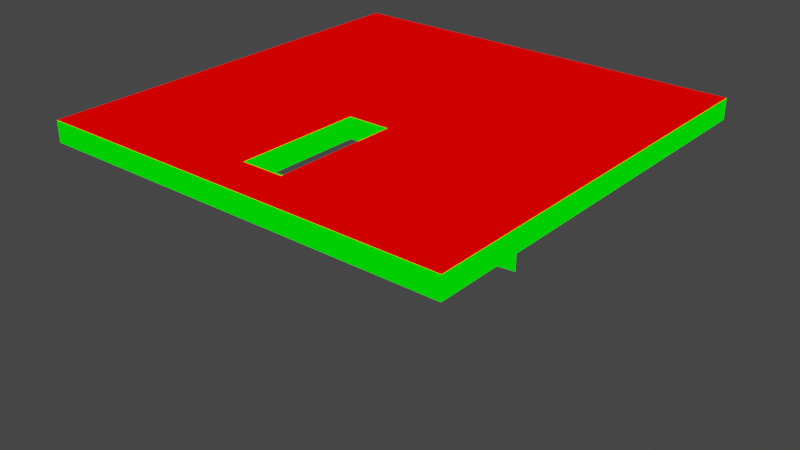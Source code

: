 # Source: test_stairs.blend  (saved by Blender 2.82.7; exported with 4.5.12 LTS)
import bpy
from mathutils import Matrix  # noqa: F401  (used for matrix-valued properties, if any)

bpy.ops.wm.read_factory_settings(use_empty=True)
scene = bpy.context.scene
scene.name = 'Scene'

# ---- collections
col_collection = bpy.data.collections.new('Collection'); scene.collection.children.link(col_collection)

# ---- materials (node trees are filled in below, after node groups)
mat_mat1 = bpy.data.materials.new('mat1')
mat_mat1.alpha_threshold = 0.0
mat_mat1.use_transparent_shadow = False
mat_mat1.line_color = (0.0, 0.0, 0.0, 1.0)
mat_mat2 = bpy.data.materials.new('mat2')
mat_mat2.use_transparent_shadow = False

# ---- material node trees
mat_mat1.use_nodes = True; mat_mat1.node_tree.nodes.clear()
_N = mat_mat1.node_tree.nodes; _L = mat_mat1.node_tree.links
n0 = _N.new('ShaderNodeOutputMaterial'); n0.name = 'Material Output'; n0.location = (300, 300)
n1 = _N.new('ShaderNodeRGB'); n1.name = 'RGB'; n1.location = (9, 283)
n1.outputs[0].default_value = (1.0, 0.0, 0.0, 1.0)
_L.new(n1.outputs[0], n0.inputs[0])
n0.is_active_output = True
mat_mat2.use_nodes = True; mat_mat2.node_tree.nodes.clear()
_N = mat_mat2.node_tree.nodes; _L = mat_mat2.node_tree.links
n0 = _N.new('ShaderNodeOutputMaterial'); n0.name = 'Material Output'; n0.location = (300, 300)
n1 = _N.new('ShaderNodeRGB'); n1.name = 'RGB'; n1.location = (87, 301)
n1.outputs[0].default_value = (0.0, 1.0, 0.0, 1.0)
_L.new(n1.outputs[0], n0.inputs[0])
n0.is_active_output = True

# ---- world
world_world = bpy.data.worlds.new('World'); scene.world = world_world
world_world.use_nodes = True; world_world.node_tree.nodes.clear()
_N = world_world.node_tree.nodes; _L = world_world.node_tree.links
n0 = _N.new('ShaderNodeOutputWorld'); n0.name = 'World Output'; n0.location = (300, 300)
n1 = _N.new('ShaderNodeBackground'); n1.name = 'Background'; n1.location = (10, 300)
n1.inputs[0].default_value = (0.05088, 0.05088, 0.05088, 1.0)
_L.new(n1.outputs[0], n0.inputs[0])
n0.is_active_output = True
world_world.color = (0.05088, 0.05088, 0.05088)
world_world.use_sun_shadow = False
world_world.sun_shadow_jitter_overblur = 0.0

# ---- meshes
me_tile_test_v = bpy.data.meshes.new('tile_test_v')
me_tile_test_v.from_pydata([(20.0, 20.0, 1.0), (20.0, 20.0, -1.0), (20.0, -20.0, 1.0), (20.0, -20.0, -1.0), (-20.0, 20.0, 1.0), (-20.0, 20.0, -1.0), (-20.0, -20.0, 1.0), (-20.0, -20.0, -1.0), (-2.0, -16.0, -1.0), (-2.0, -16.0, 1.0), (-2.0, -4.0, -1.0), (-2.0, -4.0, 1.0), (2.0, -16.0, -1.0), (2.0, -16.0, 1.0), (2.0, -4.0, -1.0), (2.0, -4.0, 1.0), (-2.0, 16.0, -21.0), (-2.0, 16.0, -19.0), (2.0, 16.0, -21.0), (2.0, 16.0, -19.0)], [], [(5, 4, 0, 1), (1, 0, 2, 3), (13, 12, 18, 19), (7, 6, 4, 5), (12, 8, 16, 18), (3, 2, 6, 7), (8, 10, 11, 9), (10, 14, 15, 11), (14, 12, 13, 15), (8, 9, 17, 16), (18, 16, 17, 19), (9, 13, 19, 17), (4, 6, 9, 11), (6, 2, 13, 9), (2, 0, 15, 13), (0, 4, 11, 15), (7, 5, 10, 8), (3, 7, 8, 12), (1, 3, 12, 14), (5, 1, 14, 10)])
me_tile_test_v.polygons.foreach_set('material_index', [1, 1, 1, 1, 1, 1, 1, 1, 1, 1, 1, 1, 0, 0, 0, 0, 0, 0, 0, 0])
_uv = me_tile_test_v.uv_layers.new(name='UVMap')
_uv.uv.foreach_set('vector', [0.5128, 0.75, 0.5003, 0.75, 0.5003, 0.5, 0.5128, 0.5, 0.5128, 0.5, 0.5003, 0.5, 0.5003, 0.25, 0.5128, 0.25, 8.077e-05, 0.3214, 0.006705, 0.3108, 0.2425, 0.3108, 0.2359, 0.3214, 0.5128, 0.9999, 0.5003, 0.9999, 0.5003, 0.75, 0.5128, 0.75, 0.006705, 0.3108, 0.006705, 0.2858, 0.2425, 0.2858, 0.2425, 0.3108, 0.5128, 0.25, 0.5003, 0.25, 0.5003, 8.075e-05, 0.5128, 8.078e-05, 0.2552, 0.2502, 0.2552, 0.3252, 0.2427, 0.3252, 0.2427, 0.2502, 0.2552, 0.3252, 0.2552, 0.3502, 0.2427, 0.3502, 0.2427, 0.3252, 0.2552, 0.3502, 0.2552, 0.4252, 0.2427, 0.4252, 0.2427, 0.3502, 0.006705, 0.2858, 8.075e-05, 0.2752, 0.2359, 0.2752, 0.2425, 0.2858, 0.2553, 0.2502, 0.2803, 0.2502, 0.2803, 0.2627, 0.2553, 0.2627, 8.075e-05, 0.2752, 8.078e-05, 0.2502, 0.2359, 0.2502, 0.2359, 0.2752, 0.5002, 0.25, 0.2502, 0.25, 0.2752, 0.1376, 0.3502, 0.1376, 0.2502, 0.25, 0.2502, 8.075e-05, 0.2752, 0.1126, 0.2752, 0.1376, 0.2502, 8.075e-05, 0.5002, 8.16e-05, 0.3502, 0.1126, 0.2752, 0.1126, 0.5002, 8.16e-05, 0.5002, 0.25, 0.3502, 0.1376, 0.3502, 0.1126, 8.075e-05, 8.075e-05, 0.25, 8.16e-05, 0.1001, 0.1126, 0.02508, 0.1126, 8.235e-05, 0.25, 8.075e-05, 8.075e-05, 0.02508, 0.1126, 0.02508, 0.1376, 0.25, 0.25, 8.235e-05, 0.25, 0.02508, 0.1376, 0.1001, 0.1376, 0.25, 8.16e-05, 0.25, 0.25, 0.1001, 0.1376, 0.1001, 0.1126])
me_tile_test_v.materials.append(mat_mat1)
me_tile_test_v.materials.append(mat_mat2)
me_tile_test_v.use_remesh_preserve_volume = False
me_tile_test_v.use_remesh_preserve_attributes = False
me_tile_test_v.use_mirror_vertex_groups = False
me_tile_test_v.update()

# ---- objects
ob_tile_test_v = bpy.data.objects.new('tile_test_v', me_tile_test_v)

# ---- transforms, parenting, visibility, modifiers, constraints
ob_tile_test_v.location = (0.0, 0.0, 0.0)
ob_tile_test_v.lock_rotations_4d = False
ob_tile_test_v.empty_display_type = 'ARROWS'
ob_tile_test_v.lineart.crease_threshold = 0.0

# ---- collection membership
col_collection.objects.link(ob_tile_test_v)

# ---- scene / render settings (as saved in the file)
scene.frame_start = 1; scene.frame_end = 250; scene.frame_set(1)
scene.render.engine = 'BLENDER_EEVEE_NEXT'
scene.cycles.use_denoising = False
scene.cycles.samples = 128
scene.cycles.sampling_pattern = 'TABULATED_SOBOL'
scene.cycles.use_adaptive_sampling = False
scene.cycles.use_light_tree = False
scene.view_settings.view_transform = 'Filmic'
bpy.context.view_layer.update()

# ---- added for rendering (the .blend has no active camera and no usable light): camera, sun
cam_auto = bpy.data.cameras.new('AutoCamera')
cam_auto.lens = 50.0
cam_auto.sensor_width = 36.0
cam_auto.clip_end = 1000.0
ob_auto_camera = bpy.data.objects.new('AutoCamera', cam_auto)
scene.collection.objects.link(ob_auto_camera)
ob_auto_camera.location = (56.1574, -67.3889, 34.9259)
ob_auto_camera.rotation_euler = (1.09748, -7.21219e-08, 0.694738)
scene.camera = ob_auto_camera
light_auto_sun = bpy.data.lights.new('AutoSun', 'SUN')
light_auto_sun.energy = 3.0
light_auto_sun.angle = 0.0523599
ob_auto_sun = bpy.data.objects.new('AutoSun', light_auto_sun)
scene.collection.objects.link(ob_auto_sun)
ob_auto_sun.rotation_euler = (0.872665, 0.174533, 0.523599)
bpy.context.view_layer.update()
